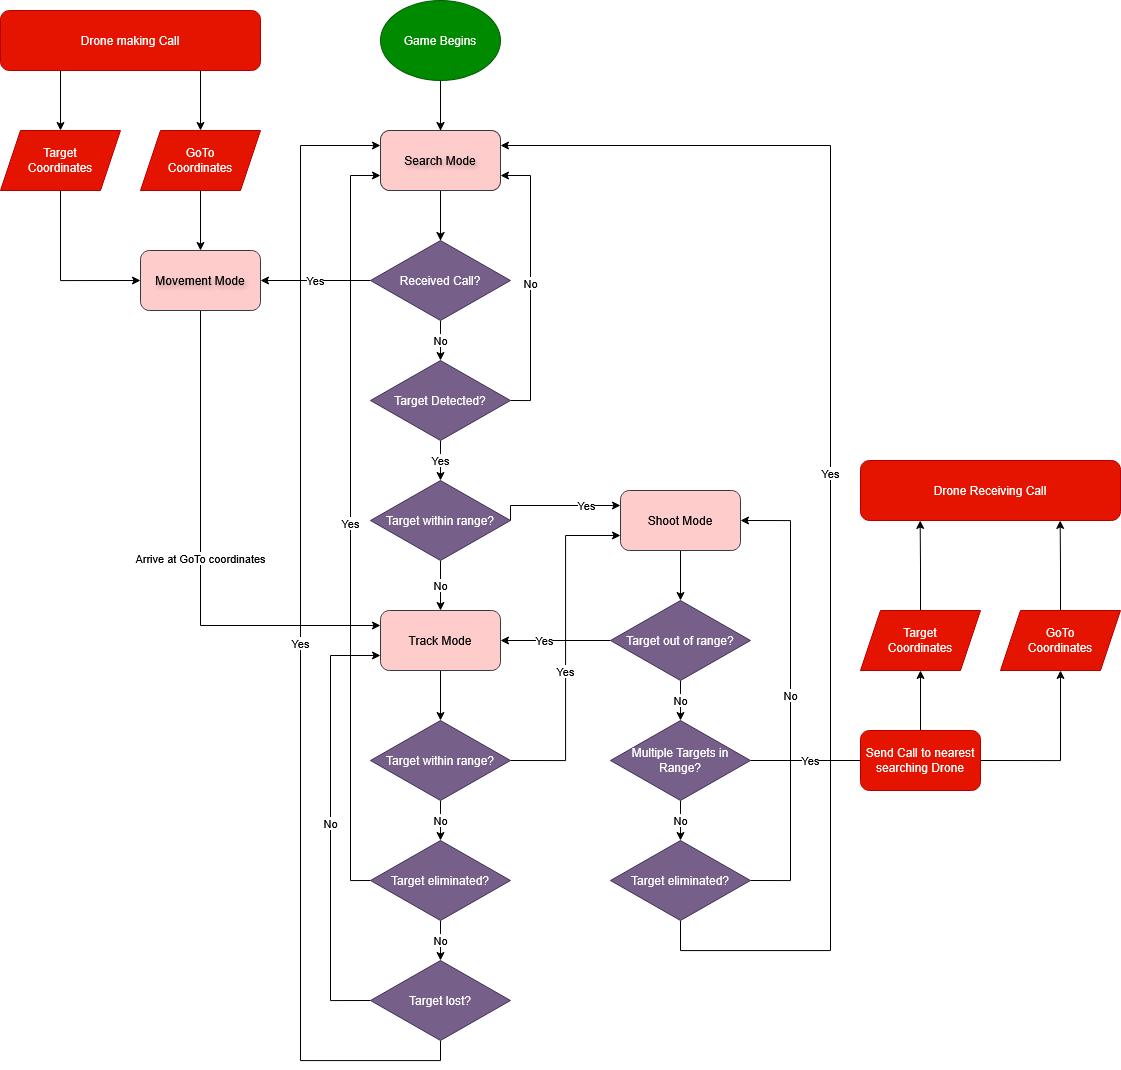

The diagram above was exported from draw.io. Its source (the exported page's mxGraphModel, read from the mxfile embedded in the PNG):
<mxGraphModel dx="2018" dy="2011" grid="1" gridSize="10" guides="1" tooltips="1" connect="1" arrows="1" fold="1" page="1" pageScale="1" pageWidth="827" pageHeight="1169" math="0" shadow="0">
  <root>
    <mxCell id="0" />
    <mxCell id="1" parent="0" />
    <mxCell id="Dx0oqF7TdsNO4_Gs3eC_-9" edge="1" parent="1" source="Dx0oqF7TdsNO4_Gs3eC_-3" style="edgeStyle=orthogonalEdgeStyle;rounded=0;orthogonalLoop=1;jettySize=auto;html=1;exitX=0.5;exitY=1;exitDx=0;exitDy=0;entryX=0.5;entryY=0;entryDx=0;entryDy=0;" target="Dx0oqF7TdsNO4_Gs3eC_-4">
      <mxGeometry relative="1" as="geometry" />
    </mxCell>
    <mxCell id="Dx0oqF7TdsNO4_Gs3eC_-3" parent="1" style="ellipse;whiteSpace=wrap;html=1;fillColor=#008a00;fontColor=#ffffff;strokeColor=#005700;" value="Game Begins" vertex="1">
      <mxGeometry height="80" width="120" x="340" y="-40" as="geometry" />
    </mxCell>
    <mxCell id="sNjELGQYm6dmA7dn1bYC-7" edge="1" parent="1" source="Dx0oqF7TdsNO4_Gs3eC_-4" style="edgeStyle=orthogonalEdgeStyle;rounded=0;orthogonalLoop=1;jettySize=auto;html=1;exitX=0.5;exitY=1;exitDx=0;exitDy=0;entryX=0.5;entryY=0;entryDx=0;entryDy=0;" target="sNjELGQYm6dmA7dn1bYC-6">
      <mxGeometry relative="1" as="geometry" />
    </mxCell>
    <mxCell id="Dx0oqF7TdsNO4_Gs3eC_-4" parent="1" style="rounded=1;whiteSpace=wrap;html=1;labelBackgroundColor=none;textShadow=1;fillColor=#ffcccc;strokeColor=#36393d;" value="Search Mode" vertex="1">
      <mxGeometry height="60" width="120" x="340" y="90" as="geometry" />
    </mxCell>
    <mxCell id="Dx0oqF7TdsNO4_Gs3eC_-12" edge="1" parent="1" source="Dx0oqF7TdsNO4_Gs3eC_-5" style="edgeStyle=orthogonalEdgeStyle;rounded=0;orthogonalLoop=1;jettySize=auto;html=1;exitX=1;exitY=0.5;exitDx=0;exitDy=0;entryX=1;entryY=0.75;entryDx=0;entryDy=0;" target="Dx0oqF7TdsNO4_Gs3eC_-4" value="&lt;div&gt;No&lt;/div&gt;">
      <mxGeometry relative="1" as="geometry" />
    </mxCell>
    <mxCell id="Dx0oqF7TdsNO4_Gs3eC_-13" edge="1" parent="1" source="Dx0oqF7TdsNO4_Gs3eC_-5" style="edgeStyle=orthogonalEdgeStyle;rounded=0;orthogonalLoop=1;jettySize=auto;html=1;exitX=0.5;exitY=1;exitDx=0;exitDy=0;entryX=0.5;entryY=0;entryDx=0;entryDy=0;" target="Dx0oqF7TdsNO4_Gs3eC_-6" value="Yes">
      <mxGeometry relative="1" as="geometry" />
    </mxCell>
    <mxCell id="Dx0oqF7TdsNO4_Gs3eC_-5" parent="1" style="rhombus;whiteSpace=wrap;html=1;fillColor=#76608a;fontColor=#ffffff;strokeColor=#432D57;" value="&lt;div&gt;Target Detected?&lt;/div&gt;" vertex="1">
      <mxGeometry height="80" width="140" x="330" y="320" as="geometry" />
    </mxCell>
    <mxCell id="Dx0oqF7TdsNO4_Gs3eC_-17" edge="1" parent="1" source="Dx0oqF7TdsNO4_Gs3eC_-6" style="edgeStyle=orthogonalEdgeStyle;rounded=0;orthogonalLoop=1;jettySize=auto;html=1;exitX=0.5;exitY=1;exitDx=0;exitDy=0;entryX=0.5;entryY=0;entryDx=0;entryDy=0;" target="Dx0oqF7TdsNO4_Gs3eC_-16" value="No">
      <mxGeometry relative="1" as="geometry" />
    </mxCell>
    <mxCell id="sNjELGQYm6dmA7dn1bYC-3" edge="1" parent="1" source="Dx0oqF7TdsNO4_Gs3eC_-6" style="edgeStyle=orthogonalEdgeStyle;rounded=0;orthogonalLoop=1;jettySize=auto;html=1;exitX=1;exitY=0.5;exitDx=0;exitDy=0;entryX=0;entryY=0.25;entryDx=0;entryDy=0;" target="Dx0oqF7TdsNO4_Gs3eC_-14" value="Yes">
      <mxGeometry relative="1" x="0.44" as="geometry">
        <mxPoint as="offset" />
        <Array as="points">
          <mxPoint x="470" y="465" />
        </Array>
      </mxGeometry>
    </mxCell>
    <mxCell id="Dx0oqF7TdsNO4_Gs3eC_-6" parent="1" style="rhombus;whiteSpace=wrap;html=1;fillColor=#76608a;fontColor=#ffffff;strokeColor=#432D57;" value="&lt;div&gt;Target within range?&lt;/div&gt;" vertex="1">
      <mxGeometry height="80" width="140" x="330" y="440" as="geometry" />
    </mxCell>
    <mxCell id="Dx0oqF7TdsNO4_Gs3eC_-19" edge="1" parent="1" source="Dx0oqF7TdsNO4_Gs3eC_-14" style="edgeStyle=orthogonalEdgeStyle;rounded=0;orthogonalLoop=1;jettySize=auto;html=1;exitX=0.5;exitY=1;exitDx=0;exitDy=0;entryX=0.5;entryY=0;entryDx=0;entryDy=0;" target="Dx0oqF7TdsNO4_Gs3eC_-18">
      <mxGeometry relative="1" as="geometry" />
    </mxCell>
    <mxCell id="Dx0oqF7TdsNO4_Gs3eC_-14" parent="1" style="rounded=1;whiteSpace=wrap;html=1;fillColor=#ffcccc;strokeColor=#36393d;" value="Shoot Mode" vertex="1">
      <mxGeometry height="60" width="120" x="580" y="450" as="geometry" />
    </mxCell>
    <mxCell id="Dx0oqF7TdsNO4_Gs3eC_-30" edge="1" parent="1" source="Dx0oqF7TdsNO4_Gs3eC_-16" style="edgeStyle=orthogonalEdgeStyle;rounded=0;orthogonalLoop=1;jettySize=auto;html=1;exitX=0.5;exitY=1;exitDx=0;exitDy=0;entryX=0.5;entryY=0;entryDx=0;entryDy=0;" target="Dx0oqF7TdsNO4_Gs3eC_-29">
      <mxGeometry relative="1" as="geometry" />
    </mxCell>
    <mxCell id="Dx0oqF7TdsNO4_Gs3eC_-16" parent="1" style="rounded=1;whiteSpace=wrap;html=1;fillColor=#ffcccc;strokeColor=#36393d;" value="Track Mode" vertex="1">
      <mxGeometry height="60" width="120" x="340" y="570" as="geometry" />
    </mxCell>
    <mxCell id="Dx0oqF7TdsNO4_Gs3eC_-20" edge="1" parent="1" source="Dx0oqF7TdsNO4_Gs3eC_-18" style="edgeStyle=orthogonalEdgeStyle;rounded=0;orthogonalLoop=1;jettySize=auto;html=1;exitX=0;exitY=0.5;exitDx=0;exitDy=0;entryX=1;entryY=0.5;entryDx=0;entryDy=0;" target="Dx0oqF7TdsNO4_Gs3eC_-16" value="Yes">
      <mxGeometry relative="1" x="0.2" as="geometry">
        <mxPoint as="offset" />
      </mxGeometry>
    </mxCell>
    <mxCell id="sNjELGQYm6dmA7dn1bYC-19" edge="1" parent="1" source="Dx0oqF7TdsNO4_Gs3eC_-18" style="edgeStyle=orthogonalEdgeStyle;rounded=0;orthogonalLoop=1;jettySize=auto;html=1;exitX=0.5;exitY=1;exitDx=0;exitDy=0;entryX=0.5;entryY=0;entryDx=0;entryDy=0;" target="sNjELGQYm6dmA7dn1bYC-18" value="No">
      <mxGeometry relative="1" as="geometry" />
    </mxCell>
    <mxCell id="Dx0oqF7TdsNO4_Gs3eC_-18" parent="1" style="rhombus;whiteSpace=wrap;html=1;fillColor=#76608a;fontColor=#ffffff;strokeColor=#432D57;" value="Target out of range?" vertex="1">
      <mxGeometry height="80" width="140" x="570" y="560" as="geometry" />
    </mxCell>
    <mxCell id="Dx0oqF7TdsNO4_Gs3eC_-26" edge="1" parent="1" source="Dx0oqF7TdsNO4_Gs3eC_-21" style="edgeStyle=orthogonalEdgeStyle;rounded=0;orthogonalLoop=1;jettySize=auto;html=1;exitX=1;exitY=0.5;exitDx=0;exitDy=0;entryX=1;entryY=0.5;entryDx=0;entryDy=0;" target="Dx0oqF7TdsNO4_Gs3eC_-14" value="No">
      <mxGeometry relative="1" as="geometry">
        <Array as="points">
          <mxPoint x="750" y="840" />
          <mxPoint x="750" y="480" />
        </Array>
      </mxGeometry>
    </mxCell>
    <mxCell id="sNjELGQYm6dmA7dn1bYC-5" edge="1" parent="1" source="Dx0oqF7TdsNO4_Gs3eC_-21" style="edgeStyle=orthogonalEdgeStyle;rounded=0;orthogonalLoop=1;jettySize=auto;html=1;exitX=0.5;exitY=1;exitDx=0;exitDy=0;entryX=1;entryY=0.25;entryDx=0;entryDy=0;" target="Dx0oqF7TdsNO4_Gs3eC_-4" value="Yes">
      <mxGeometry relative="1" as="geometry">
        <Array as="points">
          <mxPoint x="640" y="910" />
          <mxPoint x="790" y="910" />
          <mxPoint x="790" y="105" />
        </Array>
        <mxPoint x="530" y="360" as="targetPoint" />
      </mxGeometry>
    </mxCell>
    <mxCell id="Dx0oqF7TdsNO4_Gs3eC_-21" parent="1" style="rhombus;whiteSpace=wrap;html=1;fillColor=#76608a;fontColor=#ffffff;strokeColor=#432D57;" value="Target eliminated?" vertex="1">
      <mxGeometry height="80" width="140" x="570" y="800" as="geometry" />
    </mxCell>
    <mxCell id="Dx0oqF7TdsNO4_Gs3eC_-32" edge="1" parent="1" source="Dx0oqF7TdsNO4_Gs3eC_-29" style="edgeStyle=orthogonalEdgeStyle;rounded=0;orthogonalLoop=1;jettySize=auto;html=1;exitX=0.5;exitY=1;exitDx=0;exitDy=0;entryX=0.5;entryY=0;entryDx=0;entryDy=0;" target="Dx0oqF7TdsNO4_Gs3eC_-31" value="No">
      <mxGeometry relative="1" as="geometry" />
    </mxCell>
    <mxCell id="80E1lLzZERqF8oZHbUEi-2" edge="1" parent="1" source="Dx0oqF7TdsNO4_Gs3eC_-29" style="edgeStyle=orthogonalEdgeStyle;rounded=0;orthogonalLoop=1;jettySize=auto;html=1;exitX=1;exitY=0.5;exitDx=0;exitDy=0;entryX=0;entryY=0.75;entryDx=0;entryDy=0;" target="Dx0oqF7TdsNO4_Gs3eC_-14" value="Yes">
      <mxGeometry relative="1" x="-0.1379" as="geometry">
        <mxPoint as="offset" />
      </mxGeometry>
    </mxCell>
    <mxCell id="Dx0oqF7TdsNO4_Gs3eC_-29" parent="1" style="rhombus;whiteSpace=wrap;html=1;fillColor=#76608a;fontColor=#ffffff;strokeColor=#432D57;" value="&lt;div&gt;Target within range?&lt;/div&gt;" vertex="1">
      <mxGeometry height="80" width="140" x="330" y="680" as="geometry" />
    </mxCell>
    <mxCell id="Dx0oqF7TdsNO4_Gs3eC_-35" edge="1" parent="1" source="Dx0oqF7TdsNO4_Gs3eC_-31" style="edgeStyle=orthogonalEdgeStyle;rounded=0;orthogonalLoop=1;jettySize=auto;html=1;exitX=0.5;exitY=1;exitDx=0;exitDy=0;entryX=0.5;entryY=0;entryDx=0;entryDy=0;" target="Dx0oqF7TdsNO4_Gs3eC_-33" value="No">
      <mxGeometry relative="1" as="geometry" />
    </mxCell>
    <mxCell id="Dx0oqF7TdsNO4_Gs3eC_-39" edge="1" parent="1" source="Dx0oqF7TdsNO4_Gs3eC_-31" style="edgeStyle=orthogonalEdgeStyle;rounded=0;orthogonalLoop=1;jettySize=auto;html=1;exitX=0;exitY=0.5;exitDx=0;exitDy=0;entryX=0;entryY=0.75;entryDx=0;entryDy=0;" target="Dx0oqF7TdsNO4_Gs3eC_-4" value="Yes">
      <mxGeometry relative="1" as="geometry" />
    </mxCell>
    <mxCell id="Dx0oqF7TdsNO4_Gs3eC_-31" parent="1" style="rhombus;whiteSpace=wrap;html=1;fillColor=#76608a;fontColor=#ffffff;strokeColor=#432D57;" value="Target eliminated?" vertex="1">
      <mxGeometry height="80" width="140" x="330" y="800" as="geometry" />
    </mxCell>
    <mxCell id="80E1lLzZERqF8oZHbUEi-5" edge="1" parent="1" source="Dx0oqF7TdsNO4_Gs3eC_-33" style="edgeStyle=orthogonalEdgeStyle;rounded=0;orthogonalLoop=1;jettySize=auto;html=1;exitX=0.5;exitY=1;exitDx=0;exitDy=0;entryX=0;entryY=0.25;entryDx=0;entryDy=0;" target="Dx0oqF7TdsNO4_Gs3eC_-4" value="Yes">
      <mxGeometry relative="1" as="geometry">
        <Array as="points">
          <mxPoint x="400" y="1020" />
          <mxPoint x="260" y="1020" />
          <mxPoint x="260" y="105" />
        </Array>
      </mxGeometry>
    </mxCell>
    <mxCell id="sNjELGQYm6dmA7dn1bYC-16" edge="1" parent="1" source="Dx0oqF7TdsNO4_Gs3eC_-33" style="edgeStyle=orthogonalEdgeStyle;rounded=0;orthogonalLoop=1;jettySize=auto;html=1;exitX=0;exitY=0.5;exitDx=0;exitDy=0;entryX=0;entryY=0.75;entryDx=0;entryDy=0;" target="Dx0oqF7TdsNO4_Gs3eC_-16" value="No">
      <mxGeometry relative="1" as="geometry">
        <Array as="points">
          <mxPoint x="290" y="960" />
          <mxPoint x="290" y="615" />
        </Array>
      </mxGeometry>
    </mxCell>
    <mxCell id="Dx0oqF7TdsNO4_Gs3eC_-33" parent="1" style="rhombus;whiteSpace=wrap;html=1;fillColor=#76608a;fontColor=#ffffff;strokeColor=#432D57;" value="Target lost?" vertex="1">
      <mxGeometry height="80" width="140" x="330" y="920" as="geometry" />
    </mxCell>
    <mxCell id="sNjELGQYm6dmA7dn1bYC-8" edge="1" parent="1" source="sNjELGQYm6dmA7dn1bYC-6" style="edgeStyle=orthogonalEdgeStyle;rounded=0;orthogonalLoop=1;jettySize=auto;html=1;exitX=0.5;exitY=1;exitDx=0;exitDy=0;entryX=0.5;entryY=0;entryDx=0;entryDy=0;" target="Dx0oqF7TdsNO4_Gs3eC_-5" value="No">
      <mxGeometry relative="1" as="geometry" />
    </mxCell>
    <mxCell id="sNjELGQYm6dmA7dn1bYC-10" edge="1" parent="1" source="sNjELGQYm6dmA7dn1bYC-6" style="edgeStyle=orthogonalEdgeStyle;rounded=0;orthogonalLoop=1;jettySize=auto;html=1;exitX=0;exitY=0.5;exitDx=0;exitDy=0;entryX=1;entryY=0.5;entryDx=0;entryDy=0;" target="sNjELGQYm6dmA7dn1bYC-9" value="Yes">
      <mxGeometry relative="1" as="geometry" />
    </mxCell>
    <mxCell id="sNjELGQYm6dmA7dn1bYC-6" parent="1" style="rhombus;whiteSpace=wrap;html=1;fillColor=#76608a;fontColor=#ffffff;strokeColor=#432D57;" value="Received Call?" vertex="1">
      <mxGeometry height="80" width="140" x="330" y="200" as="geometry" />
    </mxCell>
    <mxCell id="sNjELGQYm6dmA7dn1bYC-17" edge="1" parent="1" source="sNjELGQYm6dmA7dn1bYC-9" style="edgeStyle=orthogonalEdgeStyle;rounded=0;orthogonalLoop=1;jettySize=auto;html=1;exitX=0.5;exitY=1;exitDx=0;exitDy=0;entryX=0;entryY=0.25;entryDx=0;entryDy=0;" target="Dx0oqF7TdsNO4_Gs3eC_-16" value="Arrive at GoTo coordinates">
      <mxGeometry relative="1" as="geometry" />
    </mxCell>
    <mxCell id="sNjELGQYm6dmA7dn1bYC-9" parent="1" style="rounded=1;whiteSpace=wrap;html=1;labelBackgroundColor=none;textShadow=1;fillColor=#ffcccc;strokeColor=#36393d;" value="Movement Mode" vertex="1">
      <mxGeometry height="60" width="120" x="100" y="210" as="geometry" />
    </mxCell>
    <mxCell id="sNjELGQYm6dmA7dn1bYC-12" edge="1" parent="1" source="sNjELGQYm6dmA7dn1bYC-11" style="edgeStyle=orthogonalEdgeStyle;rounded=0;orthogonalLoop=1;jettySize=auto;html=1;exitX=0.5;exitY=1;exitDx=0;exitDy=0;entryX=0.5;entryY=0;entryDx=0;entryDy=0;" target="sNjELGQYm6dmA7dn1bYC-9">
      <mxGeometry relative="1" as="geometry" />
    </mxCell>
    <mxCell id="sNjELGQYm6dmA7dn1bYC-11" parent="1" style="shape=parallelogram;perimeter=parallelogramPerimeter;whiteSpace=wrap;html=1;fixedSize=1;fillColor=#e51400;fontColor=#ffffff;strokeColor=#B20000;" value="GoTo&lt;div&gt;Coordinates&lt;/div&gt;" vertex="1">
      <mxGeometry height="60" width="120" x="100" y="90" as="geometry" />
    </mxCell>
    <mxCell id="sNjELGQYm6dmA7dn1bYC-15" edge="1" parent="1" source="sNjELGQYm6dmA7dn1bYC-13" style="edgeStyle=orthogonalEdgeStyle;rounded=0;orthogonalLoop=1;jettySize=auto;html=1;exitX=0.5;exitY=1;exitDx=0;exitDy=0;entryX=0;entryY=0.5;entryDx=0;entryDy=0;" target="sNjELGQYm6dmA7dn1bYC-9">
      <mxGeometry relative="1" as="geometry" />
    </mxCell>
    <mxCell id="sNjELGQYm6dmA7dn1bYC-13" parent="1" style="shape=parallelogram;perimeter=parallelogramPerimeter;whiteSpace=wrap;html=1;fixedSize=1;fillColor=#e51400;fontColor=#ffffff;strokeColor=#B20000;" value="Target&lt;div&gt;Coordinates&lt;/div&gt;" vertex="1">
      <mxGeometry height="60" width="120" x="-40" y="90" as="geometry" />
    </mxCell>
    <mxCell id="sNjELGQYm6dmA7dn1bYC-20" edge="1" parent="1" source="sNjELGQYm6dmA7dn1bYC-18" style="edgeStyle=orthogonalEdgeStyle;rounded=0;orthogonalLoop=1;jettySize=auto;html=1;exitX=0.5;exitY=1;exitDx=0;exitDy=0;entryX=0.5;entryY=0;entryDx=0;entryDy=0;" target="Dx0oqF7TdsNO4_Gs3eC_-21" value="No">
      <mxGeometry relative="1" as="geometry" />
    </mxCell>
    <mxCell id="sNjELGQYm6dmA7dn1bYC-21" edge="1" parent="1" source="sNjELGQYm6dmA7dn1bYC-18" style="edgeStyle=orthogonalEdgeStyle;rounded=0;orthogonalLoop=1;jettySize=auto;html=1;exitX=1;exitY=0.5;exitDx=0;exitDy=0;" value="Yes">
      <mxGeometry relative="1" x="-0.1429" as="geometry">
        <mxPoint as="offset" />
        <mxPoint x="850" y="720" as="targetPoint" />
      </mxGeometry>
    </mxCell>
    <mxCell id="sNjELGQYm6dmA7dn1bYC-18" parent="1" style="rhombus;whiteSpace=wrap;html=1;fillColor=#76608a;fontColor=#ffffff;strokeColor=#432D57;verticalAlign=middle;" value="Multiple Targets in Range?" vertex="1">
      <mxGeometry height="80" width="140" x="570" y="680" as="geometry" />
    </mxCell>
    <mxCell id="sNjELGQYm6dmA7dn1bYC-25" edge="1" parent="1" source="sNjELGQYm6dmA7dn1bYC-22" style="edgeStyle=orthogonalEdgeStyle;rounded=0;orthogonalLoop=1;jettySize=auto;html=1;exitX=0.5;exitY=0;exitDx=0;exitDy=0;entryX=0.5;entryY=1;entryDx=0;entryDy=0;" target="sNjELGQYm6dmA7dn1bYC-24">
      <mxGeometry relative="1" as="geometry" />
    </mxCell>
    <mxCell id="sNjELGQYm6dmA7dn1bYC-26" edge="1" parent="1" source="sNjELGQYm6dmA7dn1bYC-22" style="edgeStyle=orthogonalEdgeStyle;rounded=0;orthogonalLoop=1;jettySize=auto;html=1;exitX=1;exitY=0.5;exitDx=0;exitDy=0;entryX=0.5;entryY=1;entryDx=0;entryDy=0;" target="sNjELGQYm6dmA7dn1bYC-23">
      <mxGeometry relative="1" as="geometry" />
    </mxCell>
    <mxCell id="sNjELGQYm6dmA7dn1bYC-22" parent="1" style="rounded=1;whiteSpace=wrap;html=1;fillColor=#e51400;fontColor=#ffffff;strokeColor=#B20000;" value="Send Call to nearest searching Drone" vertex="1">
      <mxGeometry height="60" width="120" x="820" y="690" as="geometry" />
    </mxCell>
    <mxCell id="sNjELGQYm6dmA7dn1bYC-28" edge="1" parent="1" source="sNjELGQYm6dmA7dn1bYC-23" style="edgeStyle=orthogonalEdgeStyle;rounded=0;orthogonalLoop=1;jettySize=auto;html=1;exitX=0.5;exitY=0;exitDx=0;exitDy=0;">
      <mxGeometry relative="1" as="geometry">
        <mxPoint x="1019.6666666666665" y="480" as="targetPoint" />
      </mxGeometry>
    </mxCell>
    <mxCell id="sNjELGQYm6dmA7dn1bYC-23" parent="1" style="shape=parallelogram;perimeter=parallelogramPerimeter;whiteSpace=wrap;html=1;fixedSize=1;fillColor=#e51400;fontColor=#ffffff;strokeColor=#B20000;" value="GoTo&lt;div&gt;Coordinates&lt;/div&gt;" vertex="1">
      <mxGeometry height="60" width="120" x="960" y="570" as="geometry" />
    </mxCell>
    <mxCell id="sNjELGQYm6dmA7dn1bYC-27" edge="1" parent="1" source="sNjELGQYm6dmA7dn1bYC-24" style="edgeStyle=orthogonalEdgeStyle;rounded=0;orthogonalLoop=1;jettySize=auto;html=1;exitX=0.5;exitY=0;exitDx=0;exitDy=0;">
      <mxGeometry relative="1" as="geometry">
        <mxPoint x="879.6666666666665" y="480" as="targetPoint" />
      </mxGeometry>
    </mxCell>
    <mxCell id="sNjELGQYm6dmA7dn1bYC-24" parent="1" style="shape=parallelogram;perimeter=parallelogramPerimeter;whiteSpace=wrap;html=1;fixedSize=1;fillColor=#e51400;fontColor=#ffffff;strokeColor=#B20000;" value="Target&lt;div&gt;Coordinates&lt;/div&gt;" vertex="1">
      <mxGeometry height="60" width="120" x="820" y="570" as="geometry" />
    </mxCell>
    <mxCell id="sNjELGQYm6dmA7dn1bYC-30" edge="1" parent="1" source="sNjELGQYm6dmA7dn1bYC-29" style="edgeStyle=orthogonalEdgeStyle;rounded=0;orthogonalLoop=1;jettySize=auto;html=1;exitX=0.25;exitY=1;exitDx=0;exitDy=0;entryX=0.5;entryY=0;entryDx=0;entryDy=0;" target="sNjELGQYm6dmA7dn1bYC-13">
      <mxGeometry relative="1" as="geometry">
        <Array as="points">
          <mxPoint x="20" y="30" />
        </Array>
      </mxGeometry>
    </mxCell>
    <mxCell id="sNjELGQYm6dmA7dn1bYC-31" edge="1" parent="1" source="sNjELGQYm6dmA7dn1bYC-29" style="edgeStyle=orthogonalEdgeStyle;rounded=0;orthogonalLoop=1;jettySize=auto;html=1;exitX=0.75;exitY=1;exitDx=0;exitDy=0;" target="sNjELGQYm6dmA7dn1bYC-11">
      <mxGeometry relative="1" as="geometry">
        <Array as="points">
          <mxPoint x="160" y="30" />
        </Array>
      </mxGeometry>
    </mxCell>
    <mxCell id="sNjELGQYm6dmA7dn1bYC-29" parent="1" style="rounded=1;whiteSpace=wrap;html=1;fillColor=#e51400;fontColor=#ffffff;strokeColor=#B20000;" value="Drone making Call" vertex="1">
      <mxGeometry height="60" width="260" x="-40" y="-30" as="geometry" />
    </mxCell>
    <mxCell id="sNjELGQYm6dmA7dn1bYC-32" parent="1" style="rounded=1;whiteSpace=wrap;html=1;fillColor=#e51400;fontColor=#ffffff;strokeColor=#B20000;" value="Drone Receiving Call" vertex="1">
      <mxGeometry height="60" width="260" x="820" y="420" as="geometry" />
    </mxCell>
  </root>
</mxGraphModel>